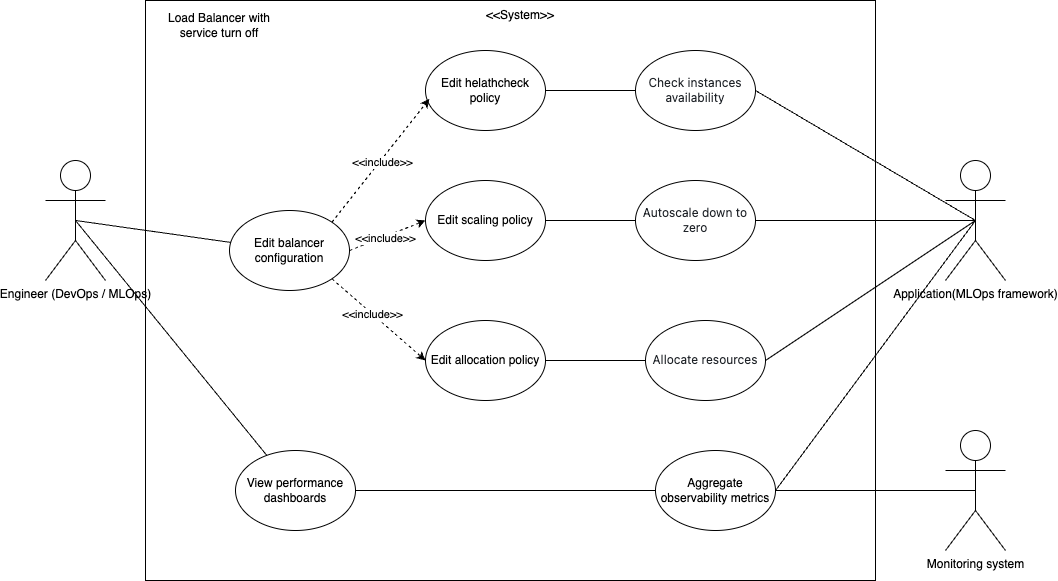

The diagram above was exported from draw.io. Its source (the exported page's mxGraphModel, read from the mxfile embedded in the PNG):
<mxGraphModel dx="1132" dy="1901" grid="1" gridSize="10" guides="1" tooltips="1" connect="1" arrows="1" fold="1" page="1" pageScale="1" pageWidth="827" pageHeight="1169" math="0" shadow="0">
  <root>
    <mxCell id="0" />
    <mxCell id="1" parent="0" />
    <mxCell id="04_WvgOP84RXGOH4ZS87-1" value="" style="rounded=0;whiteSpace=wrap;html=1;" vertex="1" parent="1">
      <mxGeometry x="270" y="-820" width="730" height="580" as="geometry" />
    </mxCell>
    <mxCell id="04_WvgOP84RXGOH4ZS87-2" value="Engineer (DevOps / MLOps)" style="shape=umlActor;verticalLabelPosition=bottom;verticalAlign=top;html=1;outlineConnect=0;" vertex="1" parent="1">
      <mxGeometry x="170" y="-660" width="60" height="120" as="geometry" />
    </mxCell>
    <mxCell id="04_WvgOP84RXGOH4ZS87-3" value="Application(MLOps framework)" style="shape=umlActor;verticalLabelPosition=bottom;verticalAlign=top;html=1;outlineConnect=0;" vertex="1" parent="1">
      <mxGeometry x="1070" y="-660" width="60" height="120" as="geometry" />
    </mxCell>
    <mxCell id="04_WvgOP84RXGOH4ZS87-4" value="Load Balancer with service turn off" style="text;html=1;align=center;verticalAlign=middle;whiteSpace=wrap;rounded=0;" vertex="1" parent="1">
      <mxGeometry x="274" y="-810" width="140" height="30" as="geometry" />
    </mxCell>
    <mxCell id="04_WvgOP84RXGOH4ZS87-5" value="&amp;lt;&amp;lt;System&amp;gt;&amp;gt;" style="text;html=1;align=center;verticalAlign=middle;whiteSpace=wrap;rounded=0;" vertex="1" parent="1">
      <mxGeometry x="610" y="-820" width="70" height="30" as="geometry" />
    </mxCell>
    <mxCell id="04_WvgOP84RXGOH4ZS87-32" style="rounded=0;orthogonalLoop=1;jettySize=auto;html=1;exitX=1;exitY=0.5;exitDx=0;exitDy=0;entryX=0;entryY=0.5;entryDx=0;entryDy=0;endArrow=none;endFill=0;" edge="1" parent="1" source="04_WvgOP84RXGOH4ZS87-6" target="04_WvgOP84RXGOH4ZS87-15">
      <mxGeometry relative="1" as="geometry" />
    </mxCell>
    <mxCell id="04_WvgOP84RXGOH4ZS87-6" value="View performance dashboards" style="ellipse;whiteSpace=wrap;html=1;" vertex="1" parent="1">
      <mxGeometry x="360" y="-370" width="120" height="80" as="geometry" />
    </mxCell>
    <mxCell id="04_WvgOP84RXGOH4ZS87-24" style="rounded=0;orthogonalLoop=1;jettySize=auto;html=1;exitX=1;exitY=1;exitDx=0;exitDy=0;entryX=0;entryY=0.5;entryDx=0;entryDy=0;dashed=1;" edge="1" parent="1" source="04_WvgOP84RXGOH4ZS87-7" target="04_WvgOP84RXGOH4ZS87-23">
      <mxGeometry relative="1" as="geometry" />
    </mxCell>
    <mxCell id="04_WvgOP84RXGOH4ZS87-25" value="&amp;lt;&amp;lt;include&amp;gt;&amp;gt;" style="edgeLabel;html=1;align=center;verticalAlign=middle;resizable=0;points=[];" vertex="1" connectable="0" parent="04_WvgOP84RXGOH4ZS87-24">
      <mxGeometry x="-0.1396" relative="1" as="geometry">
        <mxPoint as="offset" />
      </mxGeometry>
    </mxCell>
    <mxCell id="04_WvgOP84RXGOH4ZS87-26" style="rounded=0;orthogonalLoop=1;jettySize=auto;html=1;exitX=1;exitY=0.5;exitDx=0;exitDy=0;entryX=0;entryY=0.5;entryDx=0;entryDy=0;dashed=1;" edge="1" parent="1" source="04_WvgOP84RXGOH4ZS87-7" target="04_WvgOP84RXGOH4ZS87-22">
      <mxGeometry relative="1" as="geometry" />
    </mxCell>
    <mxCell id="04_WvgOP84RXGOH4ZS87-27" value="&amp;lt;&amp;lt;include&amp;gt;&amp;gt;" style="edgeLabel;html=1;align=center;verticalAlign=middle;resizable=0;points=[];" vertex="1" connectable="0" parent="04_WvgOP84RXGOH4ZS87-26">
      <mxGeometry x="-0.0645" y="-1" relative="1" as="geometry">
        <mxPoint as="offset" />
      </mxGeometry>
    </mxCell>
    <mxCell id="04_WvgOP84RXGOH4ZS87-7" value="Edit balancer configuration" style="ellipse;whiteSpace=wrap;html=1;" vertex="1" parent="1">
      <mxGeometry x="354" y="-610" width="120" height="80" as="geometry" />
    </mxCell>
    <mxCell id="04_WvgOP84RXGOH4ZS87-8" value="&lt;span style=&quot;color: rgb(31, 35, 40); font-family: -apple-system, &amp;quot;system-ui&amp;quot;, &amp;quot;Segoe UI&amp;quot;, &amp;quot;Noto Sans&amp;quot;, Helvetica, Arial, sans-serif, &amp;quot;Apple Color Emoji&amp;quot;, &amp;quot;Segoe UI Emoji&amp;quot;; text-align: left; background-color: rgb(255, 255, 255);&quot;&gt;&lt;font style=&quot;font-size: 12px;&quot;&gt;Allocate resources&lt;/font&gt;&lt;/span&gt;" style="ellipse;whiteSpace=wrap;html=1;" vertex="1" parent="1">
      <mxGeometry x="770" y="-500" width="120" height="80" as="geometry" />
    </mxCell>
    <mxCell id="04_WvgOP84RXGOH4ZS87-9" value="" style="endArrow=none;html=1;rounded=0;exitX=0.5;exitY=0.5;exitDx=0;exitDy=0;exitPerimeter=0;" edge="1" parent="1" source="04_WvgOP84RXGOH4ZS87-2" target="04_WvgOP84RXGOH4ZS87-6">
      <mxGeometry width="50" height="50" relative="1" as="geometry">
        <mxPoint x="590" y="-310" as="sourcePoint" />
        <mxPoint x="640" y="-360" as="targetPoint" />
      </mxGeometry>
    </mxCell>
    <mxCell id="04_WvgOP84RXGOH4ZS87-10" value="" style="endArrow=none;html=1;rounded=0;exitX=0.5;exitY=0.5;exitDx=0;exitDy=0;exitPerimeter=0;" edge="1" parent="1" source="04_WvgOP84RXGOH4ZS87-2" target="04_WvgOP84RXGOH4ZS87-7">
      <mxGeometry width="50" height="50" relative="1" as="geometry">
        <mxPoint x="590" y="-310" as="sourcePoint" />
        <mxPoint x="640" y="-360" as="targetPoint" />
      </mxGeometry>
    </mxCell>
    <mxCell id="04_WvgOP84RXGOH4ZS87-11" value="" style="endArrow=none;html=1;rounded=0;exitX=1;exitY=0.5;exitDx=0;exitDy=0;entryX=0.5;entryY=0.5;entryDx=0;entryDy=0;entryPerimeter=0;" edge="1" parent="1" source="04_WvgOP84RXGOH4ZS87-8" target="04_WvgOP84RXGOH4ZS87-3">
      <mxGeometry width="50" height="50" relative="1" as="geometry">
        <mxPoint x="720" y="-393" as="sourcePoint" />
        <mxPoint x="990" y="-600" as="targetPoint" />
      </mxGeometry>
    </mxCell>
    <mxCell id="04_WvgOP84RXGOH4ZS87-12" value="Monitoring system" style="shape=umlActor;verticalLabelPosition=bottom;verticalAlign=top;html=1;outlineConnect=0;" vertex="1" parent="1">
      <mxGeometry x="1070" y="-390" width="60" height="120" as="geometry" />
    </mxCell>
    <mxCell id="04_WvgOP84RXGOH4ZS87-13" style="rounded=0;orthogonalLoop=1;jettySize=auto;html=1;exitX=1;exitY=0.5;exitDx=0;exitDy=0;endArrow=none;endFill=0;entryX=0.5;entryY=0.5;entryDx=0;entryDy=0;entryPerimeter=0;" edge="1" parent="1" source="04_WvgOP84RXGOH4ZS87-15" target="04_WvgOP84RXGOH4ZS87-3">
      <mxGeometry relative="1" as="geometry">
        <mxPoint x="960" y="-620" as="targetPoint" />
      </mxGeometry>
    </mxCell>
    <mxCell id="04_WvgOP84RXGOH4ZS87-14" style="rounded=0;orthogonalLoop=1;jettySize=auto;html=1;exitX=1;exitY=0.5;exitDx=0;exitDy=0;endArrow=none;endFill=0;entryX=0.5;entryY=0.5;entryDx=0;entryDy=0;entryPerimeter=0;" edge="1" parent="1" source="04_WvgOP84RXGOH4ZS87-15" target="04_WvgOP84RXGOH4ZS87-12">
      <mxGeometry relative="1" as="geometry" />
    </mxCell>
    <mxCell id="04_WvgOP84RXGOH4ZS87-15" value="Aggregate observability metrics" style="ellipse;whiteSpace=wrap;html=1;" vertex="1" parent="1">
      <mxGeometry x="780" y="-370" width="120" height="80" as="geometry" />
    </mxCell>
    <mxCell id="04_WvgOP84RXGOH4ZS87-19" value="&lt;span style=&quot;color: rgb(31, 35, 40); font-family: -apple-system, &amp;quot;system-ui&amp;quot;, &amp;quot;Segoe UI&amp;quot;, &amp;quot;Noto Sans&amp;quot;, Helvetica, Arial, sans-serif, &amp;quot;Apple Color Emoji&amp;quot;, &amp;quot;Segoe UI Emoji&amp;quot;; text-align: left; background-color: rgb(255, 255, 255);&quot;&gt;&lt;font style=&quot;font-size: 12px;&quot;&gt;Autoscale down to zero&lt;/font&gt;&lt;/span&gt;" style="ellipse;whiteSpace=wrap;html=1;" vertex="1" parent="1">
      <mxGeometry x="760" y="-640" width="120" height="80" as="geometry" />
    </mxCell>
    <mxCell id="04_WvgOP84RXGOH4ZS87-20" value="" style="endArrow=none;html=1;rounded=0;entryX=0.5;entryY=0.5;entryDx=0;entryDy=0;entryPerimeter=0;exitX=1;exitY=0.5;exitDx=0;exitDy=0;" edge="1" parent="1" source="04_WvgOP84RXGOH4ZS87-19" target="04_WvgOP84RXGOH4ZS87-3">
      <mxGeometry width="50" height="50" relative="1" as="geometry">
        <mxPoint x="560" y="-500" as="sourcePoint" />
        <mxPoint x="610" y="-550" as="targetPoint" />
      </mxGeometry>
    </mxCell>
    <mxCell id="04_WvgOP84RXGOH4ZS87-21" value="Edit helathcheck policy" style="ellipse;whiteSpace=wrap;html=1;" vertex="1" parent="1">
      <mxGeometry x="550" y="-770" width="120" height="80" as="geometry" />
    </mxCell>
    <mxCell id="04_WvgOP84RXGOH4ZS87-30" style="rounded=0;orthogonalLoop=1;jettySize=auto;html=1;exitX=1;exitY=0.5;exitDx=0;exitDy=0;entryX=0;entryY=0.5;entryDx=0;entryDy=0;endArrow=none;endFill=0;" edge="1" parent="1" source="04_WvgOP84RXGOH4ZS87-22" target="04_WvgOP84RXGOH4ZS87-19">
      <mxGeometry relative="1" as="geometry" />
    </mxCell>
    <mxCell id="04_WvgOP84RXGOH4ZS87-22" value="Edit scaling policy" style="ellipse;whiteSpace=wrap;html=1;" vertex="1" parent="1">
      <mxGeometry x="550" y="-640" width="120" height="80" as="geometry" />
    </mxCell>
    <mxCell id="04_WvgOP84RXGOH4ZS87-31" style="rounded=0;orthogonalLoop=1;jettySize=auto;html=1;exitX=1;exitY=0.5;exitDx=0;exitDy=0;entryX=0;entryY=0.5;entryDx=0;entryDy=0;endArrow=none;endFill=0;" edge="1" parent="1" source="04_WvgOP84RXGOH4ZS87-23" target="04_WvgOP84RXGOH4ZS87-8">
      <mxGeometry relative="1" as="geometry" />
    </mxCell>
    <mxCell id="04_WvgOP84RXGOH4ZS87-23" value="Edit allocation policy" style="ellipse;whiteSpace=wrap;html=1;" vertex="1" parent="1">
      <mxGeometry x="550" y="-500" width="120" height="80" as="geometry" />
    </mxCell>
    <mxCell id="04_WvgOP84RXGOH4ZS87-28" style="rounded=0;orthogonalLoop=1;jettySize=auto;html=1;exitX=1;exitY=0;exitDx=0;exitDy=0;entryX=0.032;entryY=0.605;entryDx=0;entryDy=0;entryPerimeter=0;dashed=1;" edge="1" parent="1" source="04_WvgOP84RXGOH4ZS87-7" target="04_WvgOP84RXGOH4ZS87-21">
      <mxGeometry relative="1" as="geometry" />
    </mxCell>
    <mxCell id="04_WvgOP84RXGOH4ZS87-29" value="&amp;lt;&amp;lt;include&amp;gt;&amp;gt;" style="edgeLabel;html=1;align=center;verticalAlign=middle;resizable=0;points=[];" vertex="1" connectable="0" parent="04_WvgOP84RXGOH4ZS87-28">
      <mxGeometry x="-0.0085" y="-2" relative="1" as="geometry">
        <mxPoint y="-1" as="offset" />
      </mxGeometry>
    </mxCell>
    <mxCell id="04_WvgOP84RXGOH4ZS87-35" style="rounded=0;orthogonalLoop=1;jettySize=auto;html=1;exitX=1;exitY=0.5;exitDx=0;exitDy=0;endArrow=none;endFill=0;entryX=0.5;entryY=0.5;entryDx=0;entryDy=0;entryPerimeter=0;" edge="1" parent="1" source="04_WvgOP84RXGOH4ZS87-34" target="04_WvgOP84RXGOH4ZS87-3">
      <mxGeometry relative="1" as="geometry">
        <mxPoint x="1070" y="-760" as="targetPoint" />
      </mxGeometry>
    </mxCell>
    <mxCell id="04_WvgOP84RXGOH4ZS87-36" style="rounded=0;orthogonalLoop=1;jettySize=auto;html=1;exitX=0;exitY=0.5;exitDx=0;exitDy=0;entryX=1;entryY=0.5;entryDx=0;entryDy=0;endArrow=none;endFill=0;" edge="1" parent="1" source="04_WvgOP84RXGOH4ZS87-34" target="04_WvgOP84RXGOH4ZS87-21">
      <mxGeometry relative="1" as="geometry" />
    </mxCell>
    <mxCell id="04_WvgOP84RXGOH4ZS87-34" value="&lt;span style=&quot;color: rgb(31, 35, 40); font-family: -apple-system, &amp;quot;system-ui&amp;quot;, &amp;quot;Segoe UI&amp;quot;, &amp;quot;Noto Sans&amp;quot;, Helvetica, Arial, sans-serif, &amp;quot;Apple Color Emoji&amp;quot;, &amp;quot;Segoe UI Emoji&amp;quot;; text-align: left; background-color: rgb(255, 255, 255);&quot;&gt;&lt;font style=&quot;font-size: 12px;&quot;&gt;Check instances availability&lt;/font&gt;&lt;/span&gt;" style="ellipse;whiteSpace=wrap;html=1;" vertex="1" parent="1">
      <mxGeometry x="760" y="-770" width="120" height="80" as="geometry" />
    </mxCell>
  </root>
</mxGraphModel>